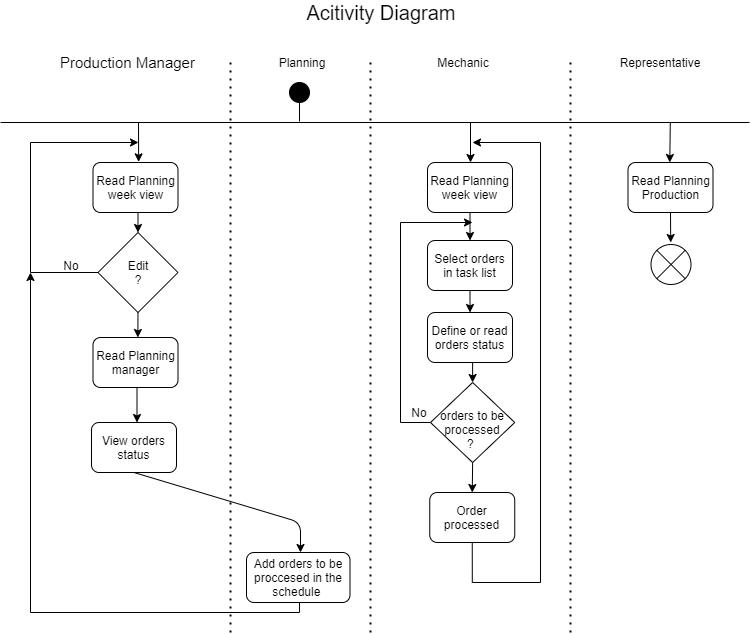

The diagram above was exported from draw.io. Its source (the exported page's mxGraphModel, read from the mxfile embedded in the PNG):
<mxGraphModel dx="782" dy="471" grid="1" gridSize="10" guides="1" tooltips="1" connect="1" arrows="1" fold="1" page="1" pageScale="1" pageWidth="827" pageHeight="1169" math="0" shadow="0">
  <root>
    <mxCell id="0" />
    <mxCell id="1" parent="0" />
    <mxCell id="x_Mue_ZvduYRE5_p2t1y-105" value="" style="group" parent="1" vertex="1" connectable="0">
      <mxGeometry x="69" y="90" width="690" height="580" as="geometry" />
    </mxCell>
    <mxCell id="x_Mue_ZvduYRE5_p2t1y-1" value="Mechanic" style="text;html=1;strokeColor=none;fillColor=none;align=center;verticalAlign=middle;whiteSpace=wrap;rounded=0;" parent="x_Mue_ZvduYRE5_p2t1y-105" vertex="1">
      <mxGeometry x="373" width="120" height="20" as="geometry" />
    </mxCell>
    <mxCell id="x_Mue_ZvduYRE5_p2t1y-2" value="&lt;font style=&quot;font-size: 15px&quot;&gt;Production Manager&amp;nbsp;&lt;/font&gt;" style="text;html=1;strokeColor=none;fillColor=none;align=center;verticalAlign=middle;whiteSpace=wrap;rounded=0;" parent="x_Mue_ZvduYRE5_p2t1y-105" vertex="1">
      <mxGeometry x="27.5" width="142.5" height="20" as="geometry" />
    </mxCell>
    <mxCell id="x_Mue_ZvduYRE5_p2t1y-3" value="Planning" style="text;html=1;strokeColor=none;fillColor=none;align=center;verticalAlign=middle;whiteSpace=wrap;rounded=0;" parent="x_Mue_ZvduYRE5_p2t1y-105" vertex="1">
      <mxGeometry x="211.5" width="120" height="20" as="geometry" />
    </mxCell>
    <mxCell id="x_Mue_ZvduYRE5_p2t1y-4" value="Representative" style="text;html=1;strokeColor=none;fillColor=none;align=center;verticalAlign=middle;whiteSpace=wrap;rounded=0;" parent="x_Mue_ZvduYRE5_p2t1y-105" vertex="1">
      <mxGeometry x="570" width="120" height="20" as="geometry" />
    </mxCell>
    <mxCell id="x_Mue_ZvduYRE5_p2t1y-6" value="Read Planning week view" style="rounded=1;whiteSpace=wrap;html=1;" parent="x_Mue_ZvduYRE5_p2t1y-105" vertex="1">
      <mxGeometry x="62.5" y="110" width="85" height="50" as="geometry" />
    </mxCell>
    <mxCell id="x_Mue_ZvduYRE5_p2t1y-32" value="" style="group" parent="x_Mue_ZvduYRE5_p2t1y-105" vertex="1" connectable="0">
      <mxGeometry x="169" y="20" width="200" height="60" as="geometry" />
    </mxCell>
    <mxCell id="x_Mue_ZvduYRE5_p2t1y-13" value="" style="group" parent="x_Mue_ZvduYRE5_p2t1y-32" vertex="1" connectable="0">
      <mxGeometry x="80" width="80" height="60" as="geometry" />
    </mxCell>
    <mxCell id="x_Mue_ZvduYRE5_p2t1y-16" value="" style="group" parent="x_Mue_ZvduYRE5_p2t1y-13" vertex="1" connectable="0">
      <mxGeometry x="-40" width="120" height="60" as="geometry" />
    </mxCell>
    <mxCell id="x_Mue_ZvduYRE5_p2t1y-29" value="" style="group" parent="x_Mue_ZvduYRE5_p2t1y-16" vertex="1" connectable="0">
      <mxGeometry x="50" y="10" width="20" height="39" as="geometry" />
    </mxCell>
    <mxCell id="x_Mue_ZvduYRE5_p2t1y-10" value="" style="ellipse;whiteSpace=wrap;html=1;aspect=fixed;fillColor=#000000;" parent="x_Mue_ZvduYRE5_p2t1y-29" vertex="1">
      <mxGeometry width="20" height="20" as="geometry" />
    </mxCell>
    <mxCell id="x_Mue_ZvduYRE5_p2t1y-27" value="" style="endArrow=none;html=1;" parent="x_Mue_ZvduYRE5_p2t1y-29" edge="1">
      <mxGeometry width="50" height="50" relative="1" as="geometry">
        <mxPoint x="10" y="39" as="sourcePoint" />
        <mxPoint x="10" y="19" as="targetPoint" />
      </mxGeometry>
    </mxCell>
    <mxCell id="x_Mue_ZvduYRE5_p2t1y-30" value="" style="endArrow=none;html=1;" parent="x_Mue_ZvduYRE5_p2t1y-32" edge="1">
      <mxGeometry width="50" height="50" relative="1" as="geometry">
        <mxPoint x="-199" y="50" as="sourcePoint" />
        <mxPoint x="550" y="50" as="targetPoint" />
      </mxGeometry>
    </mxCell>
    <mxCell id="x_Mue_ZvduYRE5_p2t1y-33" value="" style="endArrow=classic;html=1;exitX=0.5;exitY=1;exitDx=0;exitDy=0;" parent="x_Mue_ZvduYRE5_p2t1y-105" source="x_Mue_ZvduYRE5_p2t1y-49" edge="1">
      <mxGeometry width="50" height="50" relative="1" as="geometry">
        <mxPoint x="103.5" y="429" as="sourcePoint" />
        <mxPoint x="270" y="500" as="targetPoint" />
        <Array as="points">
          <mxPoint x="270" y="470" />
        </Array>
      </mxGeometry>
    </mxCell>
    <mxCell id="x_Mue_ZvduYRE5_p2t1y-58" style="edgeStyle=orthogonalEdgeStyle;rounded=0;orthogonalLoop=1;jettySize=auto;html=1;exitX=0.5;exitY=1;exitDx=0;exitDy=0;entryX=0.5;entryY=0;entryDx=0;entryDy=0;" parent="x_Mue_ZvduYRE5_p2t1y-105" source="x_Mue_ZvduYRE5_p2t1y-46" edge="1">
      <mxGeometry relative="1" as="geometry">
        <mxPoint x="106.5" y="370" as="targetPoint" />
      </mxGeometry>
    </mxCell>
    <mxCell id="x_Mue_ZvduYRE5_p2t1y-46" value="Read Planning manager" style="rounded=1;whiteSpace=wrap;html=1;" parent="x_Mue_ZvduYRE5_p2t1y-105" vertex="1">
      <mxGeometry x="62.5" y="285" width="85" height="50" as="geometry" />
    </mxCell>
    <mxCell id="x_Mue_ZvduYRE5_p2t1y-49" value="View orders status" style="rounded=1;whiteSpace=wrap;html=1;" parent="x_Mue_ZvduYRE5_p2t1y-105" vertex="1">
      <mxGeometry x="61" y="370" width="85" height="50" as="geometry" />
    </mxCell>
    <mxCell id="x_Mue_ZvduYRE5_p2t1y-81" style="edgeStyle=orthogonalEdgeStyle;rounded=0;orthogonalLoop=1;jettySize=auto;html=1;exitX=0.5;exitY=1;exitDx=0;exitDy=0;" parent="x_Mue_ZvduYRE5_p2t1y-105" edge="1">
      <mxGeometry relative="1" as="geometry">
        <mxPoint y="220" as="targetPoint" />
        <mxPoint x="267.75" y="540" as="sourcePoint" />
        <Array as="points">
          <mxPoint x="269" y="540" />
          <mxPoint x="269" y="560" />
          <mxPoint y="560" />
        </Array>
      </mxGeometry>
    </mxCell>
    <mxCell id="x_Mue_ZvduYRE5_p2t1y-52" value="Add orders to be proccesed in the schedule&amp;nbsp;" style="rounded=1;whiteSpace=wrap;html=1;" parent="x_Mue_ZvduYRE5_p2t1y-105" vertex="1">
      <mxGeometry x="216" y="500" width="103.5" height="50" as="geometry" />
    </mxCell>
    <mxCell id="x_Mue_ZvduYRE5_p2t1y-56" value="" style="group" parent="x_Mue_ZvduYRE5_p2t1y-105" vertex="1" connectable="0">
      <mxGeometry x="67.5" y="180" width="80" height="105" as="geometry" />
    </mxCell>
    <mxCell id="x_Mue_ZvduYRE5_p2t1y-54" style="edgeStyle=orthogonalEdgeStyle;rounded=0;orthogonalLoop=1;jettySize=auto;html=1;exitX=0.5;exitY=1;exitDx=0;exitDy=0;" parent="x_Mue_ZvduYRE5_p2t1y-56" source="x_Mue_ZvduYRE5_p2t1y-8" edge="1">
      <mxGeometry relative="1" as="geometry">
        <mxPoint x="39.85714285714289" y="105" as="targetPoint" />
      </mxGeometry>
    </mxCell>
    <mxCell id="x_Mue_ZvduYRE5_p2t1y-8" value="Edit&lt;br&gt;?&lt;br&gt;" style="rhombus;whiteSpace=wrap;html=1;" parent="x_Mue_ZvduYRE5_p2t1y-56" vertex="1">
      <mxGeometry width="80" height="80" as="geometry" />
    </mxCell>
    <mxCell id="x_Mue_ZvduYRE5_p2t1y-57" style="edgeStyle=orthogonalEdgeStyle;rounded=0;orthogonalLoop=1;jettySize=auto;html=1;exitX=0.5;exitY=1;exitDx=0;exitDy=0;entryX=0.5;entryY=0;entryDx=0;entryDy=0;" parent="x_Mue_ZvduYRE5_p2t1y-105" source="x_Mue_ZvduYRE5_p2t1y-6" target="x_Mue_ZvduYRE5_p2t1y-8" edge="1">
      <mxGeometry relative="1" as="geometry" />
    </mxCell>
    <mxCell id="x_Mue_ZvduYRE5_p2t1y-60" value="Read Planning Production" style="rounded=1;whiteSpace=wrap;html=1;" parent="x_Mue_ZvduYRE5_p2t1y-105" vertex="1">
      <mxGeometry x="597.5" y="110" width="85" height="50" as="geometry" />
    </mxCell>
    <mxCell id="x_Mue_ZvduYRE5_p2t1y-65" value="" style="group" parent="x_Mue_ZvduYRE5_p2t1y-105" vertex="1" connectable="0">
      <mxGeometry x="623.5" y="165" width="40" height="67" as="geometry" />
    </mxCell>
    <mxCell id="x_Mue_ZvduYRE5_p2t1y-64" style="edgeStyle=orthogonalEdgeStyle;rounded=0;orthogonalLoop=1;jettySize=auto;html=1;exitX=0.5;exitY=1;exitDx=0;exitDy=0;" parent="x_Mue_ZvduYRE5_p2t1y-65" source="x_Mue_ZvduYRE5_p2t1y-60" edge="1">
      <mxGeometry relative="1" as="geometry">
        <mxPoint x="16.71428571428578" y="25" as="targetPoint" />
      </mxGeometry>
    </mxCell>
    <mxCell id="x_Mue_ZvduYRE5_p2t1y-61" value="" style="group" parent="x_Mue_ZvduYRE5_p2t1y-65" vertex="1" connectable="0">
      <mxGeometry width="40" height="67" as="geometry" />
    </mxCell>
    <mxCell id="x_Mue_ZvduYRE5_p2t1y-44" value="" style="group" parent="x_Mue_ZvduYRE5_p2t1y-61" vertex="1" connectable="0">
      <mxGeometry x="-3" y="27" width="40" height="40" as="geometry" />
    </mxCell>
    <mxCell id="x_Mue_ZvduYRE5_p2t1y-62" value="" style="group" parent="x_Mue_ZvduYRE5_p2t1y-44" vertex="1" connectable="0">
      <mxGeometry width="40" height="40" as="geometry" />
    </mxCell>
    <mxCell id="x_Mue_ZvduYRE5_p2t1y-63" value="" style="group" parent="x_Mue_ZvduYRE5_p2t1y-62" vertex="1" connectable="0">
      <mxGeometry width="40" height="40" as="geometry" />
    </mxCell>
    <mxCell id="x_Mue_ZvduYRE5_p2t1y-41" value="" style="ellipse;whiteSpace=wrap;html=1;aspect=fixed;fillColor=#FFFFFF;" parent="x_Mue_ZvduYRE5_p2t1y-63" vertex="1">
      <mxGeometry width="40" height="40" as="geometry" />
    </mxCell>
    <mxCell id="x_Mue_ZvduYRE5_p2t1y-43" value="" style="endArrow=none;html=1;exitX=1;exitY=1;exitDx=0;exitDy=0;entryX=0;entryY=0;entryDx=0;entryDy=0;" parent="x_Mue_ZvduYRE5_p2t1y-63" source="x_Mue_ZvduYRE5_p2t1y-41" target="x_Mue_ZvduYRE5_p2t1y-41" edge="1">
      <mxGeometry width="50" height="50" relative="1" as="geometry">
        <mxPoint x="30" y="30" as="sourcePoint" />
        <mxPoint x="10" y="10" as="targetPoint" />
      </mxGeometry>
    </mxCell>
    <mxCell id="x_Mue_ZvduYRE5_p2t1y-42" value="" style="endArrow=none;html=1;exitX=0;exitY=1;exitDx=0;exitDy=0;entryX=1;entryY=0;entryDx=0;entryDy=0;" parent="x_Mue_ZvduYRE5_p2t1y-63" source="x_Mue_ZvduYRE5_p2t1y-41" target="x_Mue_ZvduYRE5_p2t1y-41" edge="1">
      <mxGeometry width="50" height="50" relative="1" as="geometry">
        <mxPoint x="10" y="30" as="sourcePoint" />
        <mxPoint x="30" y="10" as="targetPoint" />
      </mxGeometry>
    </mxCell>
    <mxCell id="x_Mue_ZvduYRE5_p2t1y-66" value="" style="endArrow=none;dashed=1;html=1;dashPattern=1 3;strokeWidth=2;" parent="x_Mue_ZvduYRE5_p2t1y-105" edge="1">
      <mxGeometry width="50" height="50" relative="1" as="geometry">
        <mxPoint x="200" y="580" as="sourcePoint" />
        <mxPoint x="200" y="10" as="targetPoint" />
      </mxGeometry>
    </mxCell>
    <mxCell id="x_Mue_ZvduYRE5_p2t1y-69" value="" style="endArrow=none;dashed=1;html=1;dashPattern=1 3;strokeWidth=2;" parent="x_Mue_ZvduYRE5_p2t1y-105" edge="1">
      <mxGeometry width="50" height="50" relative="1" as="geometry">
        <mxPoint x="340" y="580" as="sourcePoint" />
        <mxPoint x="340" y="10" as="targetPoint" />
      </mxGeometry>
    </mxCell>
    <mxCell id="x_Mue_ZvduYRE5_p2t1y-70" value="" style="endArrow=none;dashed=1;html=1;dashPattern=1 3;strokeWidth=2;" parent="x_Mue_ZvduYRE5_p2t1y-105" edge="1">
      <mxGeometry width="50" height="50" relative="1" as="geometry">
        <mxPoint x="540" y="580" as="sourcePoint" />
        <mxPoint x="540" y="10" as="targetPoint" />
      </mxGeometry>
    </mxCell>
    <mxCell id="x_Mue_ZvduYRE5_p2t1y-71" value="" style="endArrow=classic;html=1;" parent="x_Mue_ZvduYRE5_p2t1y-105" edge="1">
      <mxGeometry width="50" height="50" relative="1" as="geometry">
        <mxPoint x="639.79" y="70" as="sourcePoint" />
        <mxPoint x="639.29" y="110" as="targetPoint" />
      </mxGeometry>
    </mxCell>
    <mxCell id="x_Mue_ZvduYRE5_p2t1y-72" value="" style="endArrow=classic;html=1;entryX=0.537;entryY=-0.013;entryDx=0;entryDy=0;entryPerimeter=0;" parent="x_Mue_ZvduYRE5_p2t1y-105" target="x_Mue_ZvduYRE5_p2t1y-6" edge="1">
      <mxGeometry width="50" height="50" relative="1" as="geometry">
        <mxPoint x="108" y="70" as="sourcePoint" />
        <mxPoint x="150" y="210" as="targetPoint" />
        <Array as="points" />
      </mxGeometry>
    </mxCell>
    <mxCell id="x_Mue_ZvduYRE5_p2t1y-73" style="edgeStyle=orthogonalEdgeStyle;rounded=0;orthogonalLoop=1;jettySize=auto;html=1;exitX=0;exitY=0.5;exitDx=0;exitDy=0;" parent="x_Mue_ZvduYRE5_p2t1y-105" source="x_Mue_ZvduYRE5_p2t1y-8" edge="1">
      <mxGeometry relative="1" as="geometry">
        <mxPoint x="108" y="90" as="targetPoint" />
        <Array as="points">
          <mxPoint y="220" />
          <mxPoint y="90" />
        </Array>
      </mxGeometry>
    </mxCell>
    <mxCell id="x_Mue_ZvduYRE5_p2t1y-75" value="No" style="text;html=1;strokeColor=none;fillColor=none;align=center;verticalAlign=middle;whiteSpace=wrap;rounded=0;" parent="x_Mue_ZvduYRE5_p2t1y-105" vertex="1">
      <mxGeometry x="21" y="203" width="40" height="20" as="geometry" />
    </mxCell>
    <mxCell id="x_Mue_ZvduYRE5_p2t1y-82" value="Read Planning week view" style="rounded=1;whiteSpace=wrap;html=1;" parent="x_Mue_ZvduYRE5_p2t1y-105" vertex="1">
      <mxGeometry x="397" y="110" width="85" height="50" as="geometry" />
    </mxCell>
    <mxCell id="x_Mue_ZvduYRE5_p2t1y-86" value="" style="endArrow=classic;html=1;" parent="x_Mue_ZvduYRE5_p2t1y-105" edge="1">
      <mxGeometry width="50" height="50" relative="1" as="geometry">
        <mxPoint x="440" y="70" as="sourcePoint" />
        <mxPoint x="440" y="110" as="targetPoint" />
        <Array as="points" />
      </mxGeometry>
    </mxCell>
    <mxCell id="x_Mue_ZvduYRE5_p2t1y-89" value="Select orders in task list" style="rounded=1;whiteSpace=wrap;html=1;" parent="x_Mue_ZvduYRE5_p2t1y-105" vertex="1">
      <mxGeometry x="397" y="188" width="85" height="50" as="geometry" />
    </mxCell>
    <mxCell id="x_Mue_ZvduYRE5_p2t1y-96" style="edgeStyle=orthogonalEdgeStyle;rounded=0;orthogonalLoop=1;jettySize=auto;html=1;exitX=0.5;exitY=1;exitDx=0;exitDy=0;entryX=0.5;entryY=0;entryDx=0;entryDy=0;" parent="x_Mue_ZvduYRE5_p2t1y-105" source="x_Mue_ZvduYRE5_p2t1y-82" target="x_Mue_ZvduYRE5_p2t1y-89" edge="1">
      <mxGeometry relative="1" as="geometry" />
    </mxCell>
    <mxCell id="x_Mue_ZvduYRE5_p2t1y-92" value="Define or read orders status" style="rounded=1;whiteSpace=wrap;html=1;" parent="x_Mue_ZvduYRE5_p2t1y-105" vertex="1">
      <mxGeometry x="397" y="260" width="85" height="50" as="geometry" />
    </mxCell>
    <mxCell id="x_Mue_ZvduYRE5_p2t1y-97" style="edgeStyle=orthogonalEdgeStyle;rounded=0;orthogonalLoop=1;jettySize=auto;html=1;exitX=0.5;exitY=1;exitDx=0;exitDy=0;entryX=0.5;entryY=0;entryDx=0;entryDy=0;" parent="x_Mue_ZvduYRE5_p2t1y-105" source="x_Mue_ZvduYRE5_p2t1y-89" target="x_Mue_ZvduYRE5_p2t1y-92" edge="1">
      <mxGeometry relative="1" as="geometry" />
    </mxCell>
    <mxCell id="x_Mue_ZvduYRE5_p2t1y-101" style="edgeStyle=orthogonalEdgeStyle;rounded=0;orthogonalLoop=1;jettySize=auto;html=1;exitX=0;exitY=0.5;exitDx=0;exitDy=0;" parent="x_Mue_ZvduYRE5_p2t1y-105" source="x_Mue_ZvduYRE5_p2t1y-93" edge="1">
      <mxGeometry relative="1" as="geometry">
        <mxPoint x="442" y="170" as="targetPoint" />
        <Array as="points">
          <mxPoint x="370" y="370" />
          <mxPoint x="370" y="170" />
        </Array>
      </mxGeometry>
    </mxCell>
    <mxCell id="x_Mue_ZvduYRE5_p2t1y-93" value="&lt;font style=&quot;font-size: 12px&quot;&gt;&lt;br&gt;orders to be processed&lt;br&gt;?&amp;nbsp;&lt;/font&gt;" style="rhombus;whiteSpace=wrap;html=1;fillColor=#FFFFFF;" parent="x_Mue_ZvduYRE5_p2t1y-105" vertex="1">
      <mxGeometry x="400" y="330" width="84.25" height="80" as="geometry" />
    </mxCell>
    <mxCell id="x_Mue_ZvduYRE5_p2t1y-98" style="edgeStyle=orthogonalEdgeStyle;rounded=0;orthogonalLoop=1;jettySize=auto;html=1;exitX=0.5;exitY=1;exitDx=0;exitDy=0;entryX=0.5;entryY=0;entryDx=0;entryDy=0;" parent="x_Mue_ZvduYRE5_p2t1y-105" source="x_Mue_ZvduYRE5_p2t1y-92" target="x_Mue_ZvduYRE5_p2t1y-93" edge="1">
      <mxGeometry relative="1" as="geometry" />
    </mxCell>
    <mxCell id="x_Mue_ZvduYRE5_p2t1y-104" style="edgeStyle=orthogonalEdgeStyle;rounded=0;orthogonalLoop=1;jettySize=auto;html=1;exitX=0.5;exitY=1;exitDx=0;exitDy=0;" parent="x_Mue_ZvduYRE5_p2t1y-105" source="x_Mue_ZvduYRE5_p2t1y-95" edge="1">
      <mxGeometry relative="1" as="geometry">
        <mxPoint x="442" y="90" as="targetPoint" />
        <Array as="points">
          <mxPoint x="442" y="530" />
          <mxPoint x="510" y="530" />
          <mxPoint x="510" y="90" />
        </Array>
      </mxGeometry>
    </mxCell>
    <mxCell id="x_Mue_ZvduYRE5_p2t1y-95" value="Order processed" style="rounded=1;whiteSpace=wrap;html=1;" parent="x_Mue_ZvduYRE5_p2t1y-105" vertex="1">
      <mxGeometry x="399.25" y="440" width="85" height="50" as="geometry" />
    </mxCell>
    <mxCell id="x_Mue_ZvduYRE5_p2t1y-100" style="edgeStyle=orthogonalEdgeStyle;rounded=0;orthogonalLoop=1;jettySize=auto;html=1;exitX=0.5;exitY=1;exitDx=0;exitDy=0;entryX=0.5;entryY=0;entryDx=0;entryDy=0;" parent="x_Mue_ZvduYRE5_p2t1y-105" source="x_Mue_ZvduYRE5_p2t1y-93" target="x_Mue_ZvduYRE5_p2t1y-95" edge="1">
      <mxGeometry relative="1" as="geometry" />
    </mxCell>
    <mxCell id="x_Mue_ZvduYRE5_p2t1y-102" value="No" style="text;html=1;strokeColor=none;fillColor=none;align=center;verticalAlign=middle;whiteSpace=wrap;rounded=0;" parent="x_Mue_ZvduYRE5_p2t1y-105" vertex="1">
      <mxGeometry x="369" y="350" width="40" height="20" as="geometry" />
    </mxCell>
    <mxCell id="x_Mue_ZvduYRE5_p2t1y-106" value="&lt;font style=&quot;font-size: 20px&quot;&gt;Acitivity Diagram&lt;/font&gt;" style="text;html=1;strokeColor=none;fillColor=none;align=center;verticalAlign=middle;whiteSpace=wrap;rounded=0;" parent="1" vertex="1">
      <mxGeometry x="330" y="40" width="180" height="20" as="geometry" />
    </mxCell>
  </root>
</mxGraphModel>